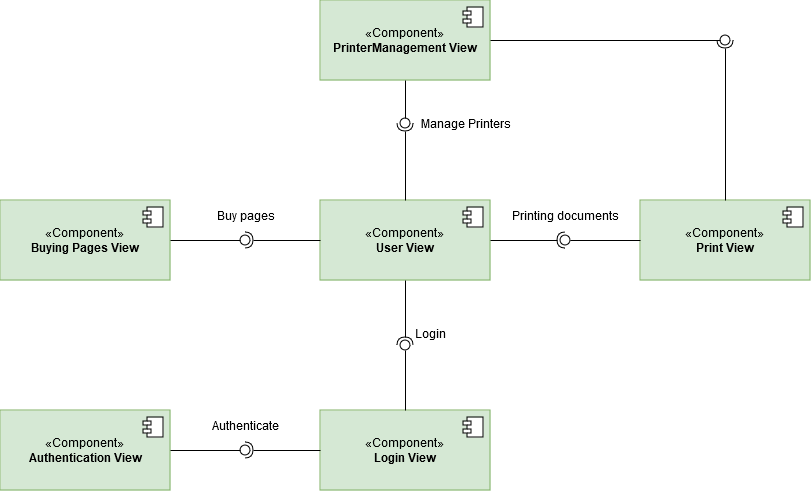

The diagram above was exported from draw.io. Its source (the exported page's mxGraphModel, read from the mxfile embedded in the PNG):
<mxGraphModel dx="1877" dy="1746" grid="1" gridSize="10" guides="1" tooltips="1" connect="1" arrows="1" fold="1" page="1" pageScale="1" pageWidth="827" pageHeight="1169" math="0" shadow="0">
  <root>
    <mxCell id="0" />
    <mxCell id="1" parent="0" />
    <mxCell id="_qTUAIBQRLQVHsKeWW5r-1" value="&lt;div&gt;«Component»&lt;br&gt;&lt;/div&gt;&lt;div&gt;&lt;b&gt;User View&lt;/b&gt;&lt;/div&gt;" style="html=1;dropTarget=0;whiteSpace=wrap;align=center;horizontal=1;fontFamily=Helvetica;verticalAlign=middle;fillColor=#d5e8d4;strokeColor=#82b366;" parent="1" vertex="1">
      <mxGeometry x="280" y="40" width="170" height="80" as="geometry" />
    </mxCell>
    <mxCell id="_qTUAIBQRLQVHsKeWW5r-2" value="" style="shape=module;jettyWidth=8;jettyHeight=4;" parent="_qTUAIBQRLQVHsKeWW5r-1" vertex="1">
      <mxGeometry x="1" width="20" height="20" relative="1" as="geometry">
        <mxPoint x="-27" y="7" as="offset" />
      </mxGeometry>
    </mxCell>
    <mxCell id="_qTUAIBQRLQVHsKeWW5r-6" value="&lt;div&gt;«Component»&lt;br&gt;&lt;/div&gt;&lt;div&gt;&lt;b&gt;Authentication View&lt;/b&gt;&lt;/div&gt;" style="html=1;dropTarget=0;whiteSpace=wrap;align=center;horizontal=1;fontFamily=Helvetica;verticalAlign=middle;fillColor=#d5e8d4;strokeColor=#82b366;" parent="1" vertex="1">
      <mxGeometry x="-40" y="250" width="170" height="80" as="geometry" />
    </mxCell>
    <mxCell id="_qTUAIBQRLQVHsKeWW5r-7" value="" style="shape=module;jettyWidth=8;jettyHeight=4;" parent="_qTUAIBQRLQVHsKeWW5r-6" vertex="1">
      <mxGeometry x="1" width="20" height="20" relative="1" as="geometry">
        <mxPoint x="-27" y="7" as="offset" />
      </mxGeometry>
    </mxCell>
    <mxCell id="_qTUAIBQRLQVHsKeWW5r-8" value="&lt;div&gt;«Component»&lt;br&gt;&lt;/div&gt;&lt;div&gt;&lt;b&gt;Login View&lt;/b&gt;&lt;/div&gt;" style="html=1;dropTarget=0;whiteSpace=wrap;align=center;horizontal=1;fontFamily=Helvetica;verticalAlign=middle;fillColor=#d5e8d4;strokeColor=#82b366;" parent="1" vertex="1">
      <mxGeometry x="280" y="250" width="170" height="80" as="geometry" />
    </mxCell>
    <mxCell id="_qTUAIBQRLQVHsKeWW5r-9" value="" style="shape=module;jettyWidth=8;jettyHeight=4;" parent="_qTUAIBQRLQVHsKeWW5r-8" vertex="1">
      <mxGeometry x="1" width="20" height="20" relative="1" as="geometry">
        <mxPoint x="-27" y="7" as="offset" />
      </mxGeometry>
    </mxCell>
    <mxCell id="_qTUAIBQRLQVHsKeWW5r-11" value="&lt;div&gt;«Component»&lt;br&gt;&lt;/div&gt;&lt;div&gt;&lt;b&gt;PrinterManagement View&lt;/b&gt;&lt;/div&gt;" style="html=1;dropTarget=0;whiteSpace=wrap;align=center;horizontal=1;fontFamily=Helvetica;verticalAlign=middle;fillColor=#d5e8d4;strokeColor=#82b366;" parent="1" vertex="1">
      <mxGeometry x="280" y="-160" width="170" height="80" as="geometry" />
    </mxCell>
    <mxCell id="_qTUAIBQRLQVHsKeWW5r-12" value="" style="shape=module;jettyWidth=8;jettyHeight=4;" parent="_qTUAIBQRLQVHsKeWW5r-11" vertex="1">
      <mxGeometry x="1" width="20" height="20" relative="1" as="geometry">
        <mxPoint x="-27" y="7" as="offset" />
      </mxGeometry>
    </mxCell>
    <mxCell id="_qTUAIBQRLQVHsKeWW5r-13" value="&lt;div&gt;«Component»&lt;br&gt;&lt;/div&gt;&lt;div&gt;&lt;b&gt;Buying Pages View&lt;/b&gt;&lt;/div&gt;" style="html=1;dropTarget=0;whiteSpace=wrap;align=center;horizontal=1;fontFamily=Helvetica;verticalAlign=middle;fillColor=#d5e8d4;strokeColor=#82b366;" parent="1" vertex="1">
      <mxGeometry x="-40" y="40" width="170" height="80" as="geometry" />
    </mxCell>
    <mxCell id="_qTUAIBQRLQVHsKeWW5r-14" value="" style="shape=module;jettyWidth=8;jettyHeight=4;" parent="_qTUAIBQRLQVHsKeWW5r-13" vertex="1">
      <mxGeometry x="1" width="20" height="20" relative="1" as="geometry">
        <mxPoint x="-27" y="7" as="offset" />
      </mxGeometry>
    </mxCell>
    <mxCell id="_qTUAIBQRLQVHsKeWW5r-15" value="&lt;div&gt;«Component»&lt;br&gt;&lt;/div&gt;&lt;div&gt;&lt;b&gt;Print View&lt;/b&gt;&lt;/div&gt;" style="html=1;dropTarget=0;whiteSpace=wrap;align=center;horizontal=1;fontFamily=Helvetica;verticalAlign=middle;fillColor=#d5e8d4;strokeColor=#82b366;" parent="1" vertex="1">
      <mxGeometry x="600" y="40" width="170" height="80" as="geometry" />
    </mxCell>
    <mxCell id="_qTUAIBQRLQVHsKeWW5r-16" value="" style="shape=module;jettyWidth=8;jettyHeight=4;" parent="_qTUAIBQRLQVHsKeWW5r-15" vertex="1">
      <mxGeometry x="1" width="20" height="20" relative="1" as="geometry">
        <mxPoint x="-27" y="7" as="offset" />
      </mxGeometry>
    </mxCell>
    <mxCell id="_qTUAIBQRLQVHsKeWW5r-23" value="" style="rounded=0;orthogonalLoop=1;jettySize=auto;html=1;endArrow=halfCircle;endFill=0;endSize=6;strokeWidth=1;sketch=0;exitX=0.5;exitY=1;exitDx=0;exitDy=0;" parent="1" source="_qTUAIBQRLQVHsKeWW5r-1" target="_qTUAIBQRLQVHsKeWW5r-25" edge="1">
      <mxGeometry relative="1" as="geometry">
        <mxPoint x="385" y="185" as="sourcePoint" />
      </mxGeometry>
    </mxCell>
    <mxCell id="_qTUAIBQRLQVHsKeWW5r-24" value="" style="rounded=0;orthogonalLoop=1;jettySize=auto;html=1;endArrow=oval;endFill=0;sketch=0;sourcePerimeterSpacing=0;targetPerimeterSpacing=0;endSize=10;exitX=0.5;exitY=0;exitDx=0;exitDy=0;" parent="1" source="_qTUAIBQRLQVHsKeWW5r-8" target="_qTUAIBQRLQVHsKeWW5r-25" edge="1">
      <mxGeometry relative="1" as="geometry">
        <mxPoint x="345" y="185" as="sourcePoint" />
      </mxGeometry>
    </mxCell>
    <mxCell id="_qTUAIBQRLQVHsKeWW5r-25" value="" style="ellipse;whiteSpace=wrap;html=1;align=center;aspect=fixed;fillColor=none;strokeColor=none;resizable=0;perimeter=centerPerimeter;rotatable=0;allowArrows=0;points=[];outlineConnect=1;" parent="1" vertex="1">
      <mxGeometry x="360" y="180" width="10" height="10" as="geometry" />
    </mxCell>
    <mxCell id="_qTUAIBQRLQVHsKeWW5r-26" value="Login" style="text;html=1;align=center;verticalAlign=middle;resizable=0;points=[];autosize=1;strokeColor=none;fillColor=none;" parent="1" vertex="1">
      <mxGeometry x="365" y="158" width="50" height="30" as="geometry" />
    </mxCell>
    <mxCell id="_qTUAIBQRLQVHsKeWW5r-27" value="" style="rounded=0;orthogonalLoop=1;jettySize=auto;html=1;endArrow=halfCircle;endFill=0;endSize=6;strokeWidth=1;sketch=0;exitX=0;exitY=0.5;exitDx=0;exitDy=0;" parent="1" source="_qTUAIBQRLQVHsKeWW5r-8" target="_qTUAIBQRLQVHsKeWW5r-29" edge="1">
      <mxGeometry relative="1" as="geometry">
        <mxPoint x="250" y="290" as="sourcePoint" />
      </mxGeometry>
    </mxCell>
    <mxCell id="_qTUAIBQRLQVHsKeWW5r-28" value="" style="rounded=0;orthogonalLoop=1;jettySize=auto;html=1;endArrow=oval;endFill=0;sketch=0;sourcePerimeterSpacing=0;targetPerimeterSpacing=0;endSize=10;exitX=1;exitY=0.5;exitDx=0;exitDy=0;" parent="1" source="_qTUAIBQRLQVHsKeWW5r-6" target="_qTUAIBQRLQVHsKeWW5r-29" edge="1">
      <mxGeometry relative="1" as="geometry">
        <mxPoint x="210" y="290" as="sourcePoint" />
      </mxGeometry>
    </mxCell>
    <mxCell id="_qTUAIBQRLQVHsKeWW5r-29" value="" style="ellipse;whiteSpace=wrap;html=1;align=center;aspect=fixed;fillColor=none;strokeColor=none;resizable=0;perimeter=centerPerimeter;rotatable=0;allowArrows=0;points=[];outlineConnect=1;" parent="1" vertex="1">
      <mxGeometry x="200" y="285" width="10" height="10" as="geometry" />
    </mxCell>
    <mxCell id="_qTUAIBQRLQVHsKeWW5r-30" value="Authenticate" style="text;html=1;align=center;verticalAlign=middle;resizable=0;points=[];autosize=1;strokeColor=none;fillColor=none;" parent="1" vertex="1">
      <mxGeometry x="160" y="250" width="90" height="30" as="geometry" />
    </mxCell>
    <mxCell id="_qTUAIBQRLQVHsKeWW5r-31" value="" style="rounded=0;orthogonalLoop=1;jettySize=auto;html=1;endArrow=halfCircle;endFill=0;endSize=6;strokeWidth=1;sketch=0;exitX=0;exitY=0.5;exitDx=0;exitDy=0;" parent="1" target="_qTUAIBQRLQVHsKeWW5r-33" edge="1">
      <mxGeometry relative="1" as="geometry">
        <mxPoint x="280" y="80" as="sourcePoint" />
      </mxGeometry>
    </mxCell>
    <mxCell id="_qTUAIBQRLQVHsKeWW5r-32" value="" style="rounded=0;orthogonalLoop=1;jettySize=auto;html=1;endArrow=oval;endFill=0;sketch=0;sourcePerimeterSpacing=0;targetPerimeterSpacing=0;endSize=10;exitX=1;exitY=0.5;exitDx=0;exitDy=0;" parent="1" target="_qTUAIBQRLQVHsKeWW5r-33" edge="1">
      <mxGeometry relative="1" as="geometry">
        <mxPoint x="130" y="80" as="sourcePoint" />
      </mxGeometry>
    </mxCell>
    <mxCell id="_qTUAIBQRLQVHsKeWW5r-33" value="" style="ellipse;whiteSpace=wrap;html=1;align=center;aspect=fixed;fillColor=none;strokeColor=none;resizable=0;perimeter=centerPerimeter;rotatable=0;allowArrows=0;points=[];outlineConnect=1;" parent="1" vertex="1">
      <mxGeometry x="200" y="75" width="10" height="10" as="geometry" />
    </mxCell>
    <mxCell id="_qTUAIBQRLQVHsKeWW5r-34" value="Buy pages" style="text;html=1;align=center;verticalAlign=middle;resizable=0;points=[];autosize=1;strokeColor=none;fillColor=none;" parent="1" vertex="1">
      <mxGeometry x="165" y="40" width="80" height="30" as="geometry" />
    </mxCell>
    <mxCell id="_qTUAIBQRLQVHsKeWW5r-35" value="" style="rounded=0;orthogonalLoop=1;jettySize=auto;html=1;endArrow=halfCircle;endFill=0;endSize=6;strokeWidth=1;sketch=0;exitX=1;exitY=0.5;exitDx=0;exitDy=0;" parent="1" source="_qTUAIBQRLQVHsKeWW5r-1" target="_qTUAIBQRLQVHsKeWW5r-37" edge="1">
      <mxGeometry relative="1" as="geometry">
        <mxPoint x="450" y="145" as="sourcePoint" />
      </mxGeometry>
    </mxCell>
    <mxCell id="_qTUAIBQRLQVHsKeWW5r-36" value="" style="rounded=0;orthogonalLoop=1;jettySize=auto;html=1;endArrow=oval;endFill=0;sketch=0;sourcePerimeterSpacing=0;targetPerimeterSpacing=0;endSize=10;exitX=0;exitY=0.5;exitDx=0;exitDy=0;" parent="1" source="_qTUAIBQRLQVHsKeWW5r-15" target="_qTUAIBQRLQVHsKeWW5r-37" edge="1">
      <mxGeometry relative="1" as="geometry">
        <mxPoint x="600" y="145" as="sourcePoint" />
      </mxGeometry>
    </mxCell>
    <mxCell id="_qTUAIBQRLQVHsKeWW5r-37" value="" style="ellipse;whiteSpace=wrap;html=1;align=center;aspect=fixed;fillColor=none;strokeColor=none;resizable=0;perimeter=centerPerimeter;rotatable=0;allowArrows=0;points=[];outlineConnect=1;" parent="1" vertex="1">
      <mxGeometry x="520" y="75" width="10" height="10" as="geometry" />
    </mxCell>
    <mxCell id="_qTUAIBQRLQVHsKeWW5r-38" value="Printing documents" style="text;html=1;align=center;verticalAlign=middle;resizable=0;points=[];autosize=1;strokeColor=none;fillColor=none;" parent="1" vertex="1">
      <mxGeometry x="465" y="40" width="120" height="30" as="geometry" />
    </mxCell>
    <mxCell id="_qTUAIBQRLQVHsKeWW5r-39" value="" style="rounded=0;orthogonalLoop=1;jettySize=auto;html=1;endArrow=halfCircle;endFill=0;endSize=6;strokeWidth=1;sketch=0;exitX=0.5;exitY=0;exitDx=0;exitDy=0;" parent="1" source="_qTUAIBQRLQVHsKeWW5r-1" target="_qTUAIBQRLQVHsKeWW5r-41" edge="1">
      <mxGeometry relative="1" as="geometry">
        <mxPoint x="330" y="20" as="sourcePoint" />
      </mxGeometry>
    </mxCell>
    <mxCell id="_qTUAIBQRLQVHsKeWW5r-40" value="" style="rounded=0;orthogonalLoop=1;jettySize=auto;html=1;endArrow=oval;endFill=0;sketch=0;sourcePerimeterSpacing=0;targetPerimeterSpacing=0;endSize=10;exitX=0.5;exitY=1;exitDx=0;exitDy=0;" parent="1" source="_qTUAIBQRLQVHsKeWW5r-11" target="_qTUAIBQRLQVHsKeWW5r-41" edge="1">
      <mxGeometry relative="1" as="geometry">
        <mxPoint x="350" y="-70" as="sourcePoint" />
      </mxGeometry>
    </mxCell>
    <mxCell id="_qTUAIBQRLQVHsKeWW5r-41" value="" style="ellipse;whiteSpace=wrap;html=1;align=center;aspect=fixed;fillColor=none;strokeColor=none;resizable=0;perimeter=centerPerimeter;rotatable=0;allowArrows=0;points=[];outlineConnect=1;" parent="1" vertex="1">
      <mxGeometry x="360" y="-42" width="10" height="10" as="geometry" />
    </mxCell>
    <mxCell id="_qTUAIBQRLQVHsKeWW5r-42" value="Manage Printers" style="text;html=1;align=center;verticalAlign=middle;resizable=0;points=[];autosize=1;strokeColor=none;fillColor=none;" parent="1" vertex="1">
      <mxGeometry x="370" y="-52" width="110" height="30" as="geometry" />
    </mxCell>
    <mxCell id="pfiBYQxvrAg-RAr1lFqi-5" value="" style="rounded=0;orthogonalLoop=1;jettySize=auto;html=1;endArrow=halfCircle;endFill=0;endSize=6;strokeWidth=1;sketch=0;exitX=0.5;exitY=0;exitDx=0;exitDy=0;" parent="1" source="_qTUAIBQRLQVHsKeWW5r-15" target="pfiBYQxvrAg-RAr1lFqi-7" edge="1">
      <mxGeometry relative="1" as="geometry">
        <mxPoint x="570" y="-85" as="sourcePoint" />
      </mxGeometry>
    </mxCell>
    <mxCell id="pfiBYQxvrAg-RAr1lFqi-6" value="" style="rounded=0;orthogonalLoop=1;jettySize=auto;html=1;endArrow=oval;endFill=0;sketch=0;sourcePerimeterSpacing=0;targetPerimeterSpacing=0;endSize=10;exitX=1;exitY=0.5;exitDx=0;exitDy=0;" parent="1" source="_qTUAIBQRLQVHsKeWW5r-11" target="pfiBYQxvrAg-RAr1lFqi-7" edge="1">
      <mxGeometry relative="1" as="geometry">
        <mxPoint x="720" y="-85" as="sourcePoint" />
      </mxGeometry>
    </mxCell>
    <mxCell id="pfiBYQxvrAg-RAr1lFqi-7" value="" style="ellipse;whiteSpace=wrap;html=1;align=center;aspect=fixed;fillColor=none;strokeColor=none;resizable=0;perimeter=centerPerimeter;rotatable=0;allowArrows=0;points=[];outlineConnect=1;" parent="1" vertex="1">
      <mxGeometry x="680" y="-125" width="10" height="10" as="geometry" />
    </mxCell>
  </root>
</mxGraphModel>